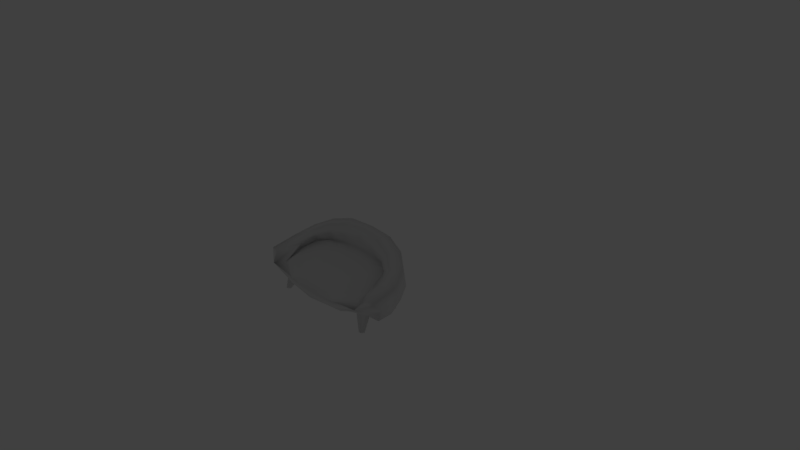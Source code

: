 # Source: Sofa_2.blend  (saved by Blender 2.79.0; exported with 4.5.12 LTS)
import bpy
from mathutils import Matrix  # noqa: F401  (used for matrix-valued properties, if any)

bpy.ops.wm.read_factory_settings(use_empty=True)
scene = bpy.context.scene
scene.name = 'Scene'

# ---- collections
col_collection_1 = bpy.data.collections.new('Collection 1'); scene.collection.children.link(col_collection_1)
col_collection_20 = bpy.data.collections.new('Collection 20'); scene.collection.children.link(col_collection_20)
col_collection_20.hide_render = True
col_collection_20.hide_viewport = True

# ---- world
world_world = bpy.data.worlds.new('World'); scene.world = world_world
world_world.color = (0.05088, 0.05088, 0.05088)
world_world.use_sun_shadow = False
world_world.sun_shadow_jitter_overblur = 0.0
world_world.cycles.sampling_method = 'MANUAL'

# ---- cameras
cam_camera = bpy.data.cameras.new('Camera')
cam_camera.clip_end = 100.0
cam_camera.lens = 35.0
cam_camera.sensor_width = 32.0
cam_camera.sensor_height = 18.0
cam_camera.ortho_scale = 7.314
cam_camera.dof.focus_distance = 0.0
cam_camera.dof.aperture_fstop = 128.0

# ---- lights
light_lamp = bpy.data.lights.new('Lamp', 'POINT')
light_lamp.transmission_factor = 0.0
light_lamp.cutoff_distance = 30.0
light_lamp.energy = 100.0
light_lamp.shadow_buffer_clip_start = 1.001
light_lamp.shadow_soft_size = 0.1
light_lamp.shadow_maximum_resolution = 0.006
light_lamp.use_absolute_resolution = True

# ---- meshes
me_circle = bpy.data.meshes.new('Circle')
me_circle.from_pydata([(0.6573, 0.07303, 0.3111), (0.7183, -0.1342, 0.2347), (0.6948, -0.3552, -0.08753), (0.6658, -0.3368, 0.1183), (0.6831, -0.108, 0.1685), (0.6785, 0.09323, 0.2182), (0.5162, 0.1914, 0.2583), (0.2979, 0.1582, 0.2611), (0.395, -0.4008, 0.1174), (0.4926, 0.1825, 0.3795), (0.2561, 0.236, 0.431), (0.632, -0.3484, -0.1024), (0.4144, -0.5265, 0.03384), (0.7253, -0.3655, 0.06479), (0.5402, 0.247, 0.2355), (0.2949, 0.287, 0.2621), (0.7933, -0.08918, 0.1235), (0.724, 0.1308, 0.1862), (0.3681, -0.1146, 0.1949), (0.4922, 0.2383, -0.143), (0.6588, -0.2009, -0.1476), (0.5955, -0.3004, -0.1262), (0.6066, -0.2393, -0.1449), (0.3231, 0.527, 0.2381), (0.6111, 0.4446, 0.1874), (0.8496, 0.2653, 0.1202), (0.9815, -0.009437, 0.0532), (0.747, -0.3169, -0.09025), (0.758, -0.2558, -0.109), (0.5219, 0.3006, -0.1226), (0.5916, 0.3163, -0.1139), (0.7886, 0.2305, -0.09256), (0.7215, -0.2078, -0.1327), (0.3043, 0.2881, 0.5399), (0.5694, 0.2174, 0.4618), (0.7467, 0.09199, 0.3533), (0.8047, -0.06883, 0.258), (0.861, -0.4157, 0.1789), (0.3583, 0.457, 0.5386), (0.6448, 0.376, 0.4619), (0.8537, 0.2182, 0.3538), (0.9695, -0.02303, 0.2473), (0.986, -0.3769, 0.1764), (0.7894, -0.5167, 0.07818), (0.4141, -0.5118, -0.06294), (0.3846, -0.3938, -0.1678), (0.5248, 0.1764, -0.1596), (0.6967, -0.091, -0.1898), (0.6503, 0.2048, -0.1439), (0.9226, -0.2539, -0.1259), (0.9704, -0.2542, 0.01529), (0.7322, -0.3465, -0.324), (0.7318, -0.3823, -0.324), (0.715, -0.3102, -0.324), (0.6854, -0.3567, -0.324), (0.7614, -0.3359, -0.324), (0.7025, -0.3791, -0.324), (0.6906, -0.3282, -0.324), (0.7443, -0.3134, -0.324), (0.7562, -0.3644, -0.324), (0.2837, 0.2299, -0.1495), (0.3504, -0.1031, -0.1938), (0.5951, 0.1615, -0.16), (0.9064, -0.03293, -0.1258), (0.2907, 0.4557, -0.03177), (0.5586, 0.3978, -0.0567), (0.6487, 0.2737, -0.1233), (0.5542, 0.3002, -0.324), (0.5691, 0.3157, -0.324), (0.6108, 0.3074, -0.324), (0.5949, 0.2698, -0.324), (0.6161, 0.3142, -0.324), (0.5935, 0.3311, -0.324), (0.5671, 0.2758, -0.324), (0.6167, 0.287, -0.324), (0.5659, 0.3249, -0.324), (1.257e-08, 0.1435, 0.2582), (-0.6573, 0.07303, 0.3111), (-0.7183, -0.1342, 0.2347), (-0.6948, -0.3552, -0.08753), (1.257e-08, -0.5563, -0.07579), (1.257e-08, 0.255, 0.4679), (1.257e-08, -0.4115, 0.1159), (-0.6658, -0.3368, 0.1183), (-0.6831, -0.108, 0.1685), (-0.6785, 0.09323, 0.2182), (-0.5162, 0.1914, 0.2583), (-0.2979, 0.1582, 0.2611), (-0.395, -0.4008, 0.1174), (-0.4926, 0.1825, 0.3795), (-0.2561, 0.236, 0.431), (-0.632, -0.3484, -0.1024), (-0.4144, -0.5265, 0.03384), (-0.7253, -0.3655, 0.06479), (-0.5402, 0.247, 0.2355), (-0.2949, 0.287, 0.2621), (-0.7933, -0.08918, 0.1235), (-0.724, 0.1308, 0.1862), (1.257e-08, -0.5641, 0.02471), (1.257e-08, 0.2916, 0.2821), (1.257e-08, -0.1234, 0.1981), (-0.3681, -0.1146, 0.1949), (1.257e-08, 0.2187, -0.1388), (-0.4922, 0.2383, -0.143), (-0.6588, -0.2009, -0.1476), (-0.5955, -0.3004, -0.1262), (1.257e-08, -0.4065, -0.1628), (1.257e-08, -0.1076, -0.1855), (-0.6066, -0.2393, -0.1449), (1.257e-08, 0.5395, 0.2659), (-0.3231, 0.527, 0.2381), (-0.6111, 0.4446, 0.1874), (-0.8496, 0.2653, 0.1202), (-0.9815, -0.009437, 0.0532), (-0.747, -0.3169, -0.09025), (-0.758, -0.2558, -0.109), (1.257e-08, 0.4578, -0.004735), (-0.5219, 0.3006, -0.1226), (-0.5916, 0.3163, -0.1139), (-0.7886, 0.2305, -0.09256), (-0.7215, -0.2078, -0.1327), (1.257e-08, 0.3251, 0.555), (-0.3043, 0.2881, 0.5399), (-0.5694, 0.2174, 0.4618), (-0.7467, 0.09199, 0.3533), (-0.8047, -0.06883, 0.258), (-0.861, -0.4157, 0.1789), (1.257e-08, 0.4823, 0.5472), (-0.3583, 0.457, 0.5386), (-0.6448, 0.376, 0.4619), (-0.8537, 0.2182, 0.3538), (-0.9695, -0.02303, 0.2473), (-0.986, -0.3769, 0.1764), (-0.7894, -0.5167, 0.07818), (-0.4141, -0.5118, -0.06294), (-0.3846, -0.3938, -0.1678), (-0.5248, 0.1764, -0.1596), (-0.6967, -0.091, -0.1898), (-0.6503, 0.2048, -0.1439), (-0.9226, -0.2539, -0.1259), (-0.9704, -0.2542, 0.01529), (-0.7322, -0.3465, -0.324), (-0.7318, -0.3823, -0.324), (-0.715, -0.3102, -0.324), (-0.6854, -0.3567, -0.324), (-0.7614, -0.3359, -0.324), (-0.7025, -0.3791, -0.324), (-0.6906, -0.3282, -0.324), (-0.7443, -0.3134, -0.324), (-0.7562, -0.3644, -0.324), (-0.2837, 0.2299, -0.1495), (-0.3504, -0.1031, -0.1938), (-0.5951, 0.1615, -0.16), (-0.9064, -0.03293, -0.1258), (-0.2907, 0.4557, -0.03177), (-0.5586, 0.3978, -0.0567), (-0.6487, 0.2737, -0.1233), (-0.5542, 0.3002, -0.324), (-0.5691, 0.3157, -0.324), (-0.6108, 0.3074, -0.324), (-0.5949, 0.2698, -0.324), (-0.6161, 0.3142, -0.324), (-0.5935, 0.3311, -0.324), (-0.5671, 0.2758, -0.324), (-0.6167, 0.287, -0.324), (-0.5659, 0.3249, -0.324)], [], [(13, 12, 44, 43), (15, 14, 9, 10), (17, 16, 1, 0), (12, 98, 80, 44), (99, 15, 10, 81), (14, 17, 0, 9), (16, 13, 43, 1), (4, 3, 13, 16), (6, 5, 17, 14), (76, 7, 15, 99), (8, 82, 98, 12), (5, 4, 16, 17), (7, 6, 14, 15), (3, 8, 12, 13), (18, 100, 82, 8), (7, 76, 100, 18), (4, 18, 8, 3), (4, 5, 6, 7, 18), (20, 32, 58, 53), (26, 25, 40, 41), (44, 80, 106, 45), (32, 28, 55, 58), (60, 61, 107, 102), (45, 106, 107, 61), (66, 48, 74, 71), (11, 21, 54, 56), (60, 102, 116, 64), (43, 50, 42, 37), (46, 19, 67, 73), (24, 25, 31, 65), (23, 24, 65, 64), (25, 26, 63, 31), (109, 23, 64, 116), (26, 50, 49, 63), (22, 20, 53, 57), (48, 62, 70, 74), (9, 0, 35, 34), (30, 66, 71, 72), (25, 24, 39, 40), (10, 9, 34, 33), (34, 35, 40, 39), (33, 34, 39, 38), (35, 36, 41, 40), (121, 33, 38, 127), (36, 37, 42, 41), (23, 109, 127, 38), (0, 1, 36, 35), (50, 26, 41, 42), (81, 10, 33, 121), (24, 23, 38, 39), (1, 43, 37, 36), (11, 2, 43, 44), (21, 11, 44, 45), (22, 21, 45, 61), (20, 22, 61, 47), (32, 20, 47, 63), (27, 28, 49, 50), (28, 32, 63, 49), (2, 27, 50, 43), (52, 56, 54, 51), (51, 53, 58, 55), (53, 51, 54, 57), (52, 51, 55, 59), (21, 22, 57, 54), (2, 11, 56, 52), (27, 2, 52, 59), (28, 27, 59, 55), (19, 46, 61, 60), (46, 62, 47, 61), (62, 48, 63, 47), (30, 29, 64, 65), (66, 30, 65, 31), (48, 66, 31, 63), (29, 19, 60, 64), (67, 68, 69, 70, 73), (70, 69, 71, 74), (68, 67, 75, 72), (69, 68, 72, 71), (29, 30, 72, 75), (62, 46, 73, 70), (19, 29, 75, 67), (93, 133, 134, 92), (95, 90, 89, 94), (97, 77, 78, 96), (92, 134, 80, 98), (99, 81, 90, 95), (94, 89, 77, 97), (96, 78, 133, 93), (84, 96, 93, 83), (86, 94, 97, 85), (76, 99, 95, 87), (88, 92, 98, 82), (85, 97, 96, 84), (87, 95, 94, 86), (83, 93, 92, 88), (101, 88, 82, 100), (87, 101, 100, 76), (84, 83, 88, 101), (84, 101, 87, 86, 85), (104, 143, 148, 120), (113, 131, 130, 112), (134, 135, 106, 80), (120, 148, 145, 115), (150, 102, 107, 151), (135, 151, 107, 106), (156, 161, 164, 138), (91, 146, 144, 105), (150, 154, 116, 102), (133, 126, 132, 140), (136, 163, 157, 103), (111, 155, 119, 112), (110, 154, 155, 111), (112, 119, 153, 113), (109, 116, 154, 110), (113, 153, 139, 140), (108, 147, 143, 104), (138, 164, 160, 152), (89, 123, 124, 77), (118, 162, 161, 156), (112, 130, 129, 111), (90, 122, 123, 89), (123, 129, 130, 124), (122, 128, 129, 123), (124, 130, 131, 125), (121, 127, 128, 122), (125, 131, 132, 126), (110, 128, 127, 109), (77, 124, 125, 78), (140, 132, 131, 113), (81, 121, 122, 90), (111, 129, 128, 110), (78, 125, 126, 133), (91, 134, 133, 79), (105, 135, 134, 91), (108, 151, 135, 105), (104, 137, 151, 108), (120, 153, 137, 104), (114, 140, 139, 115), (115, 139, 153, 120), (79, 133, 140, 114), (142, 141, 144, 146), (141, 145, 148, 143), (143, 147, 144, 141), (142, 149, 145, 141), (105, 144, 147, 108), (79, 142, 146, 91), (114, 149, 142, 79), (115, 145, 149, 114), (103, 150, 151, 136), (136, 151, 137, 152), (152, 137, 153, 138), (118, 155, 154, 117), (156, 119, 155, 118), (138, 153, 119, 156), (117, 154, 150, 103), (157, 163, 160, 159, 158), (160, 164, 161, 159), (158, 162, 165, 157), (159, 161, 162, 158), (117, 165, 162, 118), (152, 160, 163, 136), (103, 157, 165, 117)])
me_circle.polygons.foreach_set('use_smooth', [True] * 162)
_uv = me_circle.uv_layers.new(name='UVMap')
_uv.uv.foreach_set('vector', [0.6398, 0.2061, 0.5656, 0.1259, 0.582, 0.09528, 0.6717, 0.1843, 0.5048, 0.3364, 0.5562, 0.3245, 0.5603, 0.3618, 0.4994, 0.3791, 0.5907, 0.3044, 0.6107, 0.2702, 0.6377, 0.2822, 0.6086, 0.3323, 0.5656, 0.1259, 0.4357, 0.09652, 0.4364, 0.06472, 0.582, 0.09528, 0.433, 0.3415, 0.5048, 0.3364, 0.4994, 0.3791, 0.4331, 0.3904, 0.5562, 0.3245, 0.5907, 0.3044, 0.6086, 0.3323, 0.5603, 0.3618, 0.6107, 0.2702, 0.6398, 0.2061, 0.6717, 0.1843, 0.6377, 0.2822, 0.5902, 0.2602, 0.6126, 0.2091, 0.6398, 0.2061, 0.6107, 0.2702, 0.5504, 0.3127, 0.5817, 0.2967, 0.5907, 0.3044, 0.5562, 0.3245, 0.4331, 0.304, 0.5041, 0.3068, 0.5048, 0.3364, 0.433, 0.3415, 0.5474, 0.1694, 0.4346, 0.1524, 0.4357, 0.09652, 0.5656, 0.1259, 0.5817, 0.2967, 0.5902, 0.2602, 0.6107, 0.2702, 0.5907, 0.3044, 0.5041, 0.3068, 0.5504, 0.3127, 0.5562, 0.3245, 0.5048, 0.3364, 0.6126, 0.2091, 0.5474, 0.1694, 0.5656, 0.1259, 0.6398, 0.2061, 0.5243, 0.2428, 0.4334, 0.2353, 0.4346, 0.1524, 0.5474, 0.1694, 0.5041, 0.3068, 0.4331, 0.304, 0.4334, 0.2353, 0.5243, 0.2428, 0.5902, 0.2602, 0.5243, 0.2428, 0.5474, 0.1694, 0.6126, 0.2091, 0.5902, 0.2602, 0.5817, 0.2967, 0.5504, 0.3127, 0.5041, 0.3068, 0.5243, 0.2428, 0.7598, 0.7075, 0.8043, 0.7075, 0.7831, 0.7574, 0.7814, 0.7569, 0.7606, 0.3136, 0.7253, 0.4167, 0.6593, 0.382, 0.7007, 0.3155, 0.582, 0.09528, 0.4364, 0.06472, 0.4377, 0.000161, 0.5952, 0.02946, 0.8043, 0.7075, 0.835, 0.7396, 0.7836, 0.7586, 0.7831, 0.7574, 0.4235, 0.7976, 0.4408, 0.9057, 0.328, 0.9028, 0.3322, 0.7962, 0.4492, 0.9998, 0.3243, 0.9998, 0.328, 0.9028, 0.4408, 0.9057, 0.6259, 0.8756, 0.6358, 0.8316, 0.6735, 0.8632, 0.6736, 0.8656, 0.7613, 0.8115, 0.7308, 0.7816, 0.7803, 0.76, 0.7816, 0.7606, 0.4235, 0.7976, 0.3322, 0.7962, 0.3356, 0.7075, 0.4296, 0.7159, 0.6717, 0.1843, 0.7534, 0.2288, 0.7006, 0.2417, 0.6827, 0.2222, 0.717, 0.8309, 0.7272, 0.8757, 0.6787, 0.866, 0.6787, 0.8632, 0.6521, 0.4959, 0.7253, 0.4167, 0.822, 0.4534, 0.7331, 0.5843, 0.5547, 0.5462, 0.6521, 0.4959, 0.7331, 0.5843, 0.6052, 0.6736, 0.7253, 0.4167, 0.7606, 0.3136, 0.8477, 0.2998, 0.822, 0.4534, 0.4348, 0.5579, 0.5547, 0.5462, 0.6052, 0.6736, 0.4366, 0.7071, 0.7606, 0.3136, 0.7534, 0.2288, 0.804, 0.1933, 0.8477, 0.2998, 0.7306, 0.7391, 0.7598, 0.7075, 0.7814, 0.7569, 0.7798, 0.7582, 0.6358, 0.8316, 0.6763, 0.8124, 0.676, 0.8613, 0.6735, 0.8632, 0.5603, 0.3618, 0.6086, 0.3323, 0.6315, 0.3467, 0.5788, 0.3849, 0.6535, 0.9109, 0.6259, 0.8756, 0.6736, 0.8656, 0.675, 0.8668, 0.7253, 0.4167, 0.6521, 0.4959, 0.6001, 0.4255, 0.6593, 0.382, 0.4994, 0.3791, 0.5603, 0.3618, 0.5788, 0.3849, 0.5115, 0.4086, 0.5788, 0.3849, 0.6315, 0.3467, 0.6593, 0.382, 0.6001, 0.4255, 0.5115, 0.4086, 0.5788, 0.3849, 0.6001, 0.4255, 0.528, 0.4495, 0.6315, 0.3467, 0.654, 0.3003, 0.7007, 0.3155, 0.6593, 0.382, 0.4333, 0.4198, 0.5115, 0.4086, 0.528, 0.4495, 0.4337, 0.4639, 0.654, 0.3003, 0.6827, 0.2222, 0.7006, 0.2417, 0.7007, 0.3155, 0.5547, 0.5462, 0.4348, 0.5579, 0.4337, 0.4639, 0.528, 0.4495, 0.6086, 0.3323, 0.6377, 0.2822, 0.654, 0.3003, 0.6315, 0.3467, 0.7534, 0.2288, 0.7606, 0.3136, 0.7007, 0.3155, 0.7006, 0.2417, 0.4331, 0.3904, 0.4994, 0.3791, 0.5115, 0.4086, 0.4333, 0.4198, 0.6521, 0.4959, 0.5547, 0.5462, 0.528, 0.4495, 0.6001, 0.4255, 0.6377, 0.2822, 0.6717, 0.1843, 0.6827, 0.2222, 0.654, 0.3003, 0.701, 0.08527, 0.7142, 0.1092, 0.6717, 0.1843, 0.582, 0.09528, 0.6999, 0.05545, 0.701, 0.08527, 0.582, 0.09528, 0.5952, 0.02946, 0.5232, 0.9521, 0.5203, 0.9729, 0.4492, 0.9998, 0.4408, 0.9057, 0.5399, 0.9396, 0.5232, 0.9521, 0.4408, 0.9057, 0.5496, 0.9021, 0.5608, 0.9422, 0.5399, 0.9396, 0.5496, 0.9021, 0.6191, 0.8849, 0.7419, 0.1209, 0.774, 0.1158, 0.804, 0.1933, 0.7534, 0.2288, 0.5726, 0.9592, 0.5608, 0.9422, 0.6191, 0.8849, 0.6256, 0.9557, 0.7142, 0.1092, 0.7419, 0.1209, 0.7534, 0.2288, 0.6717, 0.1843, 0.7827, 0.7603, 0.7816, 0.7606, 0.7803, 0.76, 0.7823, 0.7589, 0.7823, 0.7589, 0.7814, 0.7569, 0.7831, 0.7574, 0.7836, 0.7586, 0.7814, 0.7569, 0.7823, 0.7589, 0.7803, 0.76, 0.7798, 0.7582, 0.7827, 0.7603, 0.7823, 0.7589, 0.7836, 0.7586, 0.7833, 0.7595, 0.7308, 0.7816, 0.7306, 0.7391, 0.7798, 0.7582, 0.7803, 0.76, 0.8035, 0.8121, 0.7613, 0.8115, 0.7816, 0.7606, 0.7827, 0.7603, 0.8346, 0.7834, 0.8035, 0.8121, 0.7827, 0.7603, 0.7833, 0.7595, 0.835, 0.7396, 0.8346, 0.7834, 0.7833, 0.7595, 0.7836, 0.7586, 0.4893, 0.7976, 0.4986, 0.8182, 0.4408, 0.9057, 0.4235, 0.7976, 0.4986, 0.8182, 0.5205, 0.8235, 0.5496, 0.9021, 0.4408, 0.9057, 0.5205, 0.8235, 0.5383, 0.8099, 0.6191, 0.8849, 0.5496, 0.9021, 0.5216, 0.7737, 0.4996, 0.7775, 0.4296, 0.7159, 0.5148, 0.7414, 0.5387, 0.7877, 0.5216, 0.7737, 0.5148, 0.7414, 0.5841, 0.7987, 0.5383, 0.8099, 0.5387, 0.7877, 0.5841, 0.7987, 0.6191, 0.8849, 0.4996, 0.7775, 0.4893, 0.7976, 0.4235, 0.7976, 0.4296, 0.7159, 0.6787, 0.866, 0.6769, 0.8664, 0.6741, 0.865, 0.676, 0.8613, 0.6787, 0.8632, 0.676, 0.8613, 0.6741, 0.865, 0.6736, 0.8656, 0.6735, 0.8632, 0.6769, 0.8664, 0.6787, 0.866, 0.6768, 0.8672, 0.675, 0.8668, 0.6741, 0.865, 0.6769, 0.8664, 0.675, 0.8668, 0.6736, 0.8656, 0.6984, 0.9109, 0.6535, 0.9109, 0.675, 0.8668, 0.6768, 0.8672, 0.6763, 0.8124, 0.717, 0.8309, 0.6787, 0.8632, 0.676, 0.8613, 0.7272, 0.8757, 0.6984, 0.9109, 0.6768, 0.8672, 0.6787, 0.866, 0.2229, 0.1977, 0.1891, 0.1719, 0.2897, 0.08887, 0.3045, 0.1203, 0.3606, 0.3364, 0.3663, 0.3797, 0.3039, 0.3627, 0.3079, 0.3242, 0.2719, 0.3031, 0.2529, 0.3325, 0.2215, 0.2793, 0.251, 0.2668, 0.3045, 0.1203, 0.2897, 0.08887, 0.4364, 0.06472, 0.4357, 0.09652, 0.433, 0.3415, 0.4331, 0.3904, 0.3663, 0.3797, 0.3606, 0.3364, 0.3079, 0.3242, 0.3039, 0.3627, 0.2529, 0.3325, 0.2719, 0.3031, 0.251, 0.2668, 0.2215, 0.2793, 0.1891, 0.1719, 0.2229, 0.1977, 0.273, 0.2569, 0.251, 0.2668, 0.2229, 0.1977, 0.2513, 0.2022, 0.314, 0.3122, 0.3079, 0.3242, 0.2719, 0.3031, 0.2814, 0.2952, 0.4331, 0.304, 0.433, 0.3415, 0.3606, 0.3364, 0.3614, 0.3064, 0.3206, 0.165, 0.3045, 0.1203, 0.4357, 0.09652, 0.4346, 0.1524, 0.2814, 0.2952, 0.2719, 0.3031, 0.251, 0.2668, 0.273, 0.2569, 0.3614, 0.3064, 0.3606, 0.3364, 0.3079, 0.3242, 0.314, 0.3122, 0.2513, 0.2022, 0.2229, 0.1977, 0.3045, 0.1203, 0.3206, 0.165, 0.3415, 0.2408, 0.3206, 0.165, 0.4346, 0.1524, 0.4334, 0.2353, 0.3614, 0.3064, 0.3415, 0.2408, 0.4334, 0.2353, 0.4331, 0.304, 0.273, 0.2569, 0.2513, 0.2022, 0.3206, 0.165, 0.3415, 0.2408, 0.273, 0.2569, 0.3415, 0.2408, 0.3614, 0.3064, 0.314, 0.3122, 0.2814, 0.2952, 0.7014, 0.7079, 0.6793, 0.7571, 0.6777, 0.7576, 0.6568, 0.7075, 0.08773, 0.3212, 0.1535, 0.3162, 0.2016, 0.3862, 0.1363, 0.4262, 0.2897, 0.08887, 0.28, 0.02325, 0.4377, 0.000161, 0.4364, 0.06472, 0.6568, 0.7075, 0.6777, 0.7576, 0.6771, 0.7588, 0.6259, 0.7394, 0.241, 0.7905, 0.3322, 0.7962, 0.328, 0.9028, 0.2154, 0.8969, 0.1997, 0.9901, 0.2154, 0.8969, 0.328, 0.9028, 0.3243, 0.9998, 0.8319, 0.8756, 0.7842, 0.8656, 0.7843, 0.8632, 0.822, 0.8316, 0.699, 0.8119, 0.6791, 0.7608, 0.6804, 0.7602, 0.7297, 0.7823, 0.241, 0.7905, 0.2413, 0.7086, 0.3356, 0.7075, 0.3322, 0.7962, 0.1891, 0.1719, 0.1736, 0.2131, 0.1524, 0.2362, 0.07611, 0.2116, 0.7408, 0.8309, 0.7791, 0.8632, 0.7791, 0.866, 0.7306, 0.8757, 0.2151, 0.5023, 0.1391, 0.593, 0.04485, 0.4704, 0.1363, 0.4262, 0.3146, 0.5492, 0.2681, 0.6771, 0.1391, 0.593, 0.2151, 0.5023, 0.1363, 0.4262, 0.04485, 0.4704, 0.000161, 0.3265, 0.08773, 0.3212, 0.4348, 0.5579, 0.4366, 0.7071, 0.2681, 0.6771, 0.3146, 0.5492, 0.08773, 0.3212, 0.000161, 0.3265, 0.0001611, 0.2135, 0.07611, 0.2116, 0.7303, 0.7397, 0.6809, 0.7584, 0.6793, 0.7571, 0.7014, 0.7079, 0.822, 0.8316, 0.7843, 0.8632, 0.7818, 0.8613, 0.7816, 0.8124, 0.3039, 0.3627, 0.2852, 0.3868, 0.2292, 0.3482, 0.2529, 0.3325, 0.8043, 0.9109, 0.7828, 0.8668, 0.7842, 0.8656, 0.8319, 0.8756, 0.1363, 0.4262, 0.2016, 0.3862, 0.2647, 0.4291, 0.2151, 0.5023, 0.3663, 0.3797, 0.3545, 0.4097, 0.2852, 0.3868, 0.3039, 0.3627, 0.2852, 0.3868, 0.2647, 0.4291, 0.2016, 0.3862, 0.2292, 0.3482, 0.3545, 0.4097, 0.3387, 0.4515, 0.2647, 0.4291, 0.2852, 0.3868, 0.2292, 0.3482, 0.2016, 0.3862, 0.1535, 0.3162, 0.2032, 0.299, 0.4333, 0.4198, 0.4337, 0.4639, 0.3387, 0.4515, 0.3545, 0.4097, 0.2032, 0.299, 0.1535, 0.3162, 0.1524, 0.2362, 0.1736, 0.2131, 0.3146, 0.5492, 0.3387, 0.4515, 0.4337, 0.4639, 0.4348, 0.5579, 0.2529, 0.3325, 0.2292, 0.3482, 0.2032, 0.299, 0.2215, 0.2793, 0.07611, 0.2116, 0.1524, 0.2362, 0.1535, 0.3162, 0.08773, 0.3212, 0.4331, 0.3904, 0.4333, 0.4198, 0.3545, 0.4097, 0.3663, 0.3797, 0.2151, 0.5023, 0.2647, 0.4291, 0.3387, 0.4515, 0.3146, 0.5492, 0.2215, 0.2793, 0.2032, 0.299, 0.1736, 0.2131, 0.1891, 0.1719, 0.1739, 0.07196, 0.2897, 0.08887, 0.1891, 0.1719, 0.1583, 0.09309, 0.1766, 0.04296, 0.28, 0.02325, 0.2897, 0.08887, 0.1739, 0.07196, 0.1297, 0.9368, 0.2154, 0.8969, 0.1997, 0.9901, 0.1309, 0.9578, 0.114, 0.923, 0.1072, 0.8849, 0.2154, 0.8969, 0.1297, 0.9368, 0.09296, 0.924, 0.03929, 0.8624, 0.1072, 0.8849, 0.114, 0.923, 0.08122, 0.9608, 0.000161, 0.9719, 0.02726, 0.9325, 0.07981, 0.9401, 0.07981, 0.9401, 0.02726, 0.9325, 0.03929, 0.8624, 0.09296, 0.924, 0.1583, 0.09309, 0.1891, 0.1719, 0.07611, 0.2116, 0.1309, 0.1005, 0.6781, 0.7604, 0.6784, 0.7591, 0.6804, 0.7602, 0.6791, 0.7608, 0.6784, 0.7591, 0.6771, 0.7588, 0.6777, 0.7576, 0.6793, 0.7571, 0.6793, 0.7571, 0.6809, 0.7584, 0.6804, 0.7602, 0.6784, 0.7591, 0.6781, 0.7604, 0.6775, 0.7597, 0.6771, 0.7588, 0.6784, 0.7591, 0.7297, 0.7823, 0.6804, 0.7602, 0.6809, 0.7584, 0.7303, 0.7397, 0.6568, 0.8121, 0.6781, 0.7604, 0.6791, 0.7608, 0.699, 0.8119, 0.6259, 0.7831, 0.6775, 0.7597, 0.6781, 0.7604, 0.6568, 0.8121, 0.6259, 0.7394, 0.6771, 0.7588, 0.6775, 0.7597, 0.6259, 0.7831, 0.1754, 0.7854, 0.241, 0.7905, 0.2154, 0.8969, 0.1646, 0.8052, 0.1646, 0.8052, 0.2154, 0.8969, 0.1072, 0.8849, 0.1424, 0.8088, 0.1424, 0.8088, 0.1072, 0.8849, 0.03929, 0.8624, 0.1256, 0.7938, 0.1451, 0.7591, 0.1544, 0.7274, 0.2413, 0.7086, 0.1667, 0.7646, 0.127, 0.7717, 0.08089, 0.7791, 0.1544, 0.7274, 0.1451, 0.7591, 0.1256, 0.7938, 0.03929, 0.8624, 0.08089, 0.7791, 0.127, 0.7717, 0.1667, 0.7646, 0.2413, 0.7086, 0.241, 0.7905, 0.1754, 0.7854, 0.7791, 0.866, 0.7791, 0.8632, 0.7818, 0.8613, 0.7837, 0.865, 0.7809, 0.8664, 0.7818, 0.8613, 0.7843, 0.8632, 0.7842, 0.8656, 0.7837, 0.865, 0.7809, 0.8664, 0.7828, 0.8668, 0.781, 0.8672, 0.7791, 0.866, 0.7837, 0.865, 0.7842, 0.8656, 0.7828, 0.8668, 0.7809, 0.8664, 0.7594, 0.9109, 0.781, 0.8672, 0.7828, 0.8668, 0.8043, 0.9109, 0.7816, 0.8124, 0.7818, 0.8613, 0.7791, 0.8632, 0.7408, 0.8309, 0.7306, 0.8757, 0.7791, 0.866, 0.781, 0.8672, 0.7594, 0.9109])
me_circle.use_remesh_preserve_volume = False
me_circle.use_remesh_preserve_attributes = False
me_circle.use_mirror_vertex_groups = False
me_circle.update()

# ---- objects
ob_circle = bpy.data.objects.new('Circle', me_circle)
ob_lamp = bpy.data.objects.new('Lamp', light_lamp)
ob_camera = bpy.data.objects.new('Camera', cam_camera)

# ---- transforms, parenting, visibility, modifiers, constraints
ob_circle.location = (-1.257e-08, -0.4196, -0.1707)
ob_circle.lineart.crease_threshold = 0.0
ob_lamp.location = (4.076, 1.005, 5.904)
ob_lamp.rotation_euler = (0.6503, 0.05522, 1.866)
ob_lamp.lock_rotations_4d = False
ob_lamp.empty_display_type = 'ARROWS'
ob_lamp.color = (0.0, 0.0, 0.0, 0.0)
ob_lamp.lineart.crease_threshold = 0.0
ob_camera.location = (7.481, -6.508, 5.344)
ob_camera.rotation_euler = (1.109, 0.0, 0.8149)
ob_camera.lock_rotations_4d = False
ob_camera.empty_display_type = 'ARROWS'
ob_camera.color = (0.0, 0.0, 0.0, 0.0)
ob_camera.display_type = 'WIRE'
ob_camera.lineart.crease_threshold = 0.0

# ---- collection membership
col_collection_1.objects.link(ob_circle)
col_collection_20.objects.link(ob_lamp)
col_collection_20.objects.link(ob_camera)

# ---- scene / render settings (as saved in the file)
scene.camera = ob_camera
scene.frame_start = 1; scene.frame_end = 250; scene.frame_set(1)
scene.render.engine = 'BLENDER_EEVEE_NEXT'
scene.render.resolution_percentage = 50
scene.render.dither_intensity = 0.0
scene.cycles.use_denoising = False
scene.cycles.samples = 128
scene.cycles.sampling_pattern = 'TABULATED_SOBOL'
scene.cycles.use_adaptive_sampling = False
scene.cycles.use_light_tree = False
scene.cycles.blur_glossy = 0.0
scene.cycles.sample_clamp_indirect = 0.0
scene.view_settings.view_transform = 'Standard'
bpy.context.view_layer.update()
